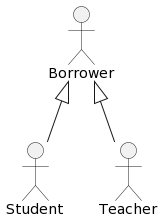

The diagram above was rendered by PlantUML. Its source (embedded in the PNG):
@startuml
actor Borrower
actor Student
actor Teacher

Borrower <|-- Student
Borrower <|-- Teacher
@enduml